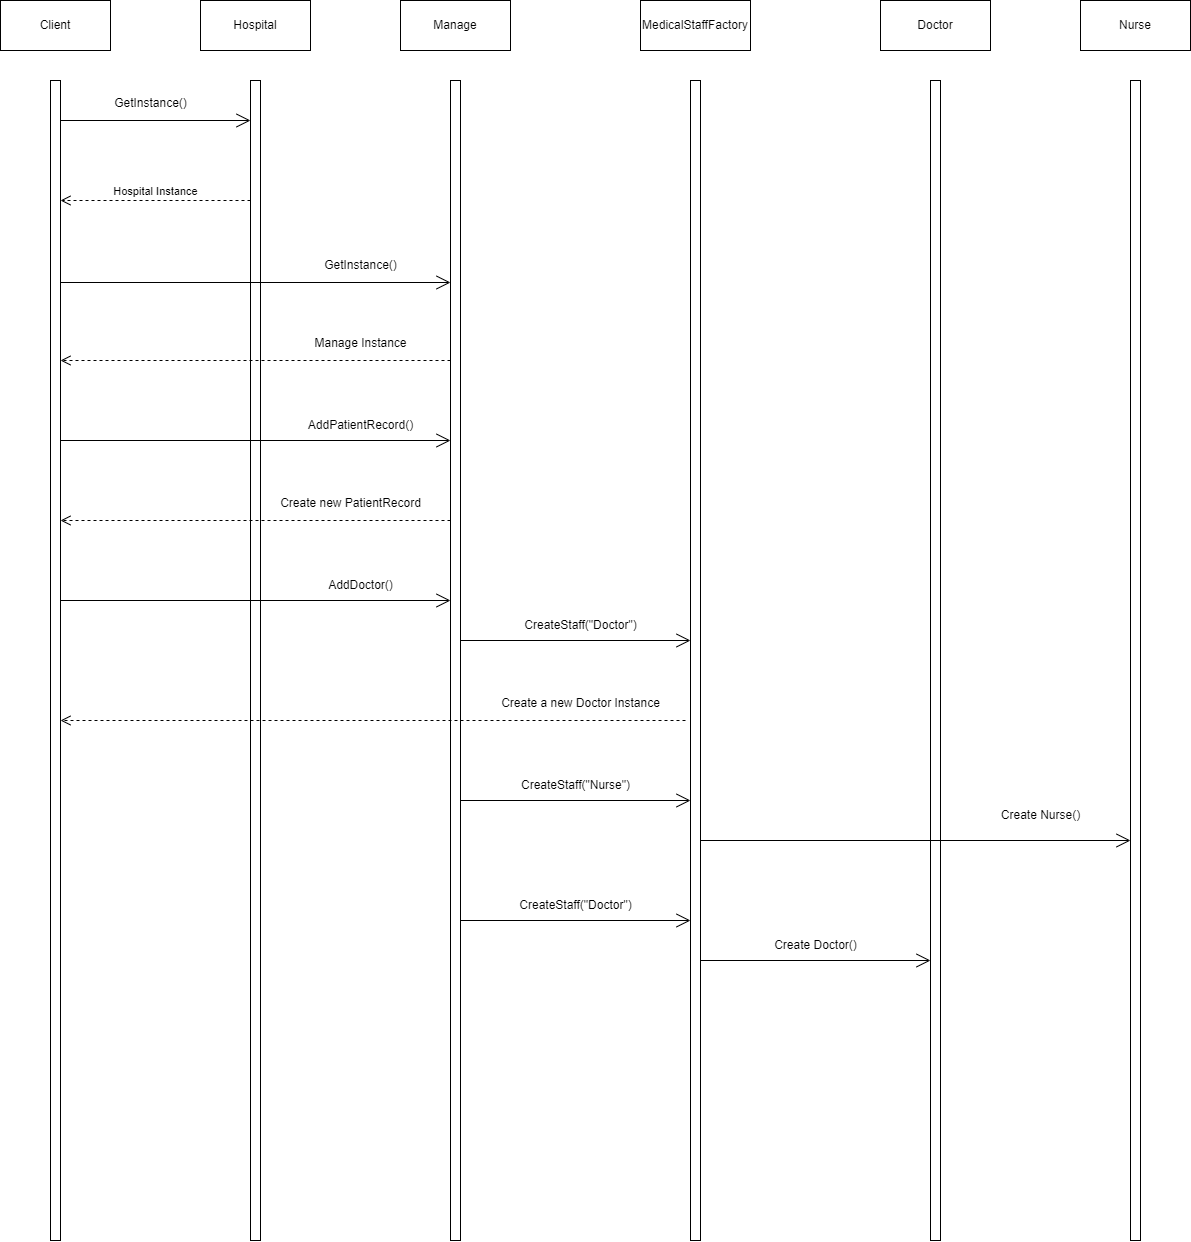

The diagram above was exported from draw.io. Its source (the exported page's mxGraphModel, read from the mxfile embedded in the PNG):
<mxGraphModel dx="840" dy="-115" grid="1" gridSize="10" guides="1" tooltips="1" connect="1" arrows="1" fold="1" page="1" pageScale="1" pageWidth="850" pageHeight="1100" math="0" shadow="0">
  <root>
    <mxCell id="0" />
    <mxCell id="1" parent="0" />
    <mxCell id="bkgTrB6277zVVc9zf847-95" value="" style="html=1;points=[[0,0,0,0,5],[0,1,0,0,-5],[1,0,0,0,5],[1,1,0,0,-5]];perimeter=orthogonalPerimeter;outlineConnect=0;targetShapes=umlLifeline;portConstraint=eastwest;newEdgeStyle={&quot;curved&quot;:0,&quot;rounded&quot;:0};" vertex="1" parent="1">
      <mxGeometry x="880" y="1360" width="10" height="1160" as="geometry" />
    </mxCell>
    <mxCell id="bkgTrB6277zVVc9zf847-96" value="" style="html=1;points=[[0,0,0,0,5],[0,1,0,0,-5],[1,0,0,0,5],[1,1,0,0,-5]];perimeter=orthogonalPerimeter;outlineConnect=0;targetShapes=umlLifeline;portConstraint=eastwest;newEdgeStyle={&quot;curved&quot;:0,&quot;rounded&quot;:0};" vertex="1" parent="1">
      <mxGeometry x="1080" y="1360" width="10" height="1160" as="geometry" />
    </mxCell>
    <mxCell id="bkgTrB6277zVVc9zf847-97" value="" style="html=1;points=[[0,0,0,0,5],[0,1,0,0,-5],[1,0,0,0,5],[1,1,0,0,-5]];perimeter=orthogonalPerimeter;outlineConnect=0;targetShapes=umlLifeline;portConstraint=eastwest;newEdgeStyle={&quot;curved&quot;:0,&quot;rounded&quot;:0};" vertex="1" parent="1">
      <mxGeometry x="1280" y="1360" width="10" height="1160" as="geometry" />
    </mxCell>
    <mxCell id="bkgTrB6277zVVc9zf847-98" value="Client" style="html=1;whiteSpace=wrap;" vertex="1" parent="1">
      <mxGeometry x="830" y="1280" width="110" height="50" as="geometry" />
    </mxCell>
    <mxCell id="bkgTrB6277zVVc9zf847-99" value="Hospital" style="html=1;whiteSpace=wrap;" vertex="1" parent="1">
      <mxGeometry x="1030" y="1280" width="110" height="50" as="geometry" />
    </mxCell>
    <mxCell id="bkgTrB6277zVVc9zf847-100" value="Manage" style="html=1;whiteSpace=wrap;" vertex="1" parent="1">
      <mxGeometry x="1230" y="1280" width="110" height="50" as="geometry" />
    </mxCell>
    <mxCell id="bkgTrB6277zVVc9zf847-101" value="" style="endArrow=open;endFill=1;endSize=12;html=1;rounded=0;" edge="1" parent="1" target="bkgTrB6277zVVc9zf847-96">
      <mxGeometry width="160" relative="1" as="geometry">
        <mxPoint x="890" y="1400" as="sourcePoint" />
        <mxPoint x="1050" y="1400" as="targetPoint" />
      </mxGeometry>
    </mxCell>
    <mxCell id="bkgTrB6277zVVc9zf847-102" value="GetInstance()" style="text;html=1;align=center;verticalAlign=middle;resizable=0;points=[];autosize=1;strokeColor=none;fillColor=none;" vertex="1" parent="1">
      <mxGeometry x="930" y="1368" width="100" height="30" as="geometry" />
    </mxCell>
    <mxCell id="bkgTrB6277zVVc9zf847-103" value="Hospital Instance" style="html=1;verticalAlign=bottom;endArrow=open;dashed=1;endSize=8;curved=0;rounded=0;" edge="1" parent="1">
      <mxGeometry relative="1" as="geometry">
        <mxPoint x="1080" y="1480" as="sourcePoint" />
        <mxPoint x="890" y="1480" as="targetPoint" />
      </mxGeometry>
    </mxCell>
    <mxCell id="bkgTrB6277zVVc9zf847-106" value="" style="endArrow=open;endFill=1;endSize=12;html=1;rounded=0;" edge="1" parent="1" target="bkgTrB6277zVVc9zf847-97">
      <mxGeometry width="160" relative="1" as="geometry">
        <mxPoint x="890" y="1562" as="sourcePoint" />
        <mxPoint x="1210" y="1562" as="targetPoint" />
      </mxGeometry>
    </mxCell>
    <mxCell id="bkgTrB6277zVVc9zf847-107" value="GetInstance()" style="text;html=1;align=center;verticalAlign=middle;resizable=0;points=[];autosize=1;strokeColor=none;fillColor=none;" vertex="1" parent="1">
      <mxGeometry x="1140" y="1530" width="100" height="30" as="geometry" />
    </mxCell>
    <mxCell id="bkgTrB6277zVVc9zf847-108" value="" style="html=1;verticalAlign=bottom;endArrow=open;dashed=1;endSize=8;curved=0;rounded=0;" edge="1" parent="1">
      <mxGeometry relative="1" as="geometry">
        <mxPoint x="1280" y="1640" as="sourcePoint" />
        <mxPoint x="890" y="1640" as="targetPoint" />
      </mxGeometry>
    </mxCell>
    <mxCell id="bkgTrB6277zVVc9zf847-109" value="Manage Instance" style="text;html=1;align=center;verticalAlign=middle;resizable=0;points=[];autosize=1;strokeColor=none;fillColor=none;" vertex="1" parent="1">
      <mxGeometry x="1130" y="1608" width="120" height="30" as="geometry" />
    </mxCell>
    <mxCell id="bkgTrB6277zVVc9zf847-110" value="" style="endArrow=open;endFill=1;endSize=12;html=1;rounded=0;" edge="1" parent="1">
      <mxGeometry width="160" relative="1" as="geometry">
        <mxPoint x="890" y="1720" as="sourcePoint" />
        <mxPoint x="1280" y="1720" as="targetPoint" />
      </mxGeometry>
    </mxCell>
    <mxCell id="bkgTrB6277zVVc9zf847-111" value="AddPatientRecord()" style="text;html=1;align=center;verticalAlign=middle;resizable=0;points=[];autosize=1;strokeColor=none;fillColor=none;" vertex="1" parent="1">
      <mxGeometry x="1125" y="1690" width="130" height="30" as="geometry" />
    </mxCell>
    <mxCell id="bkgTrB6277zVVc9zf847-112" value="" style="html=1;verticalAlign=bottom;endArrow=open;dashed=1;endSize=8;curved=0;rounded=0;" edge="1" parent="1">
      <mxGeometry relative="1" as="geometry">
        <mxPoint x="1280" y="1800" as="sourcePoint" />
        <mxPoint x="890" y="1800" as="targetPoint" />
      </mxGeometry>
    </mxCell>
    <mxCell id="bkgTrB6277zVVc9zf847-113" value="Create new PatientRecord" style="text;html=1;align=center;verticalAlign=middle;resizable=0;points=[];autosize=1;strokeColor=none;fillColor=none;" vertex="1" parent="1">
      <mxGeometry x="1100" y="1768" width="160" height="30" as="geometry" />
    </mxCell>
    <mxCell id="bkgTrB6277zVVc9zf847-114" value="" style="endArrow=open;endFill=1;endSize=12;html=1;rounded=0;" edge="1" parent="1">
      <mxGeometry width="160" relative="1" as="geometry">
        <mxPoint x="890" y="1880" as="sourcePoint" />
        <mxPoint x="1280" y="1880" as="targetPoint" />
      </mxGeometry>
    </mxCell>
    <mxCell id="bkgTrB6277zVVc9zf847-115" value="AddDoctor()" style="text;html=1;align=center;verticalAlign=middle;resizable=0;points=[];autosize=1;strokeColor=none;fillColor=none;" vertex="1" parent="1">
      <mxGeometry x="1145" y="1850" width="90" height="30" as="geometry" />
    </mxCell>
    <mxCell id="bkgTrB6277zVVc9zf847-117" value="" style="html=1;points=[[0,0,0,0,5],[0,1,0,0,-5],[1,0,0,0,5],[1,1,0,0,-5]];perimeter=orthogonalPerimeter;outlineConnect=0;targetShapes=umlLifeline;portConstraint=eastwest;newEdgeStyle={&quot;curved&quot;:0,&quot;rounded&quot;:0};" vertex="1" parent="1">
      <mxGeometry x="1520" y="1360" width="10" height="1160" as="geometry" />
    </mxCell>
    <mxCell id="bkgTrB6277zVVc9zf847-118" value="MedicalStaffFactory" style="html=1;whiteSpace=wrap;" vertex="1" parent="1">
      <mxGeometry x="1470" y="1280" width="110" height="50" as="geometry" />
    </mxCell>
    <mxCell id="bkgTrB6277zVVc9zf847-119" value="" style="endArrow=open;endFill=1;endSize=12;html=1;rounded=0;" edge="1" parent="1">
      <mxGeometry width="160" relative="1" as="geometry">
        <mxPoint x="1290" y="1920" as="sourcePoint" />
        <mxPoint x="1520" y="1920" as="targetPoint" />
      </mxGeometry>
    </mxCell>
    <mxCell id="bkgTrB6277zVVc9zf847-120" value="CreateStaff(&quot;Doctor&quot;)" style="text;html=1;align=center;verticalAlign=middle;resizable=0;points=[];autosize=1;strokeColor=none;fillColor=none;" vertex="1" parent="1">
      <mxGeometry x="1340" y="1890" width="140" height="30" as="geometry" />
    </mxCell>
    <mxCell id="bkgTrB6277zVVc9zf847-121" value="" style="html=1;verticalAlign=bottom;endArrow=open;dashed=1;endSize=8;curved=0;rounded=0;" edge="1" parent="1" target="bkgTrB6277zVVc9zf847-95">
      <mxGeometry relative="1" as="geometry">
        <mxPoint x="1515" y="2000" as="sourcePoint" />
        <mxPoint x="1125" y="2000" as="targetPoint" />
      </mxGeometry>
    </mxCell>
    <mxCell id="bkgTrB6277zVVc9zf847-122" value="Create a new Doctor Instance" style="text;html=1;align=center;verticalAlign=middle;resizable=0;points=[];autosize=1;strokeColor=none;fillColor=none;" vertex="1" parent="1">
      <mxGeometry x="1320" y="1968" width="180" height="30" as="geometry" />
    </mxCell>
    <mxCell id="bkgTrB6277zVVc9zf847-123" value="" style="endArrow=open;endFill=1;endSize=12;html=1;rounded=0;" edge="1" parent="1">
      <mxGeometry width="160" relative="1" as="geometry">
        <mxPoint x="1290" y="2080" as="sourcePoint" />
        <mxPoint x="1520" y="2080" as="targetPoint" />
      </mxGeometry>
    </mxCell>
    <mxCell id="bkgTrB6277zVVc9zf847-124" value="CreateStaff(&quot;Nurse&quot;)" style="text;html=1;align=center;verticalAlign=middle;resizable=0;points=[];autosize=1;strokeColor=none;fillColor=none;" vertex="1" parent="1">
      <mxGeometry x="1340" y="2050" width="130" height="30" as="geometry" />
    </mxCell>
    <mxCell id="bkgTrB6277zVVc9zf847-126" value="" style="html=1;points=[[0,0,0,0,5],[0,1,0,0,-5],[1,0,0,0,5],[1,1,0,0,-5]];perimeter=orthogonalPerimeter;outlineConnect=0;targetShapes=umlLifeline;portConstraint=eastwest;newEdgeStyle={&quot;curved&quot;:0,&quot;rounded&quot;:0};" vertex="1" parent="1">
      <mxGeometry x="1760" y="1360" width="10" height="1160" as="geometry" />
    </mxCell>
    <mxCell id="bkgTrB6277zVVc9zf847-127" value="Doctor" style="html=1;whiteSpace=wrap;" vertex="1" parent="1">
      <mxGeometry x="1710" y="1280" width="110" height="50" as="geometry" />
    </mxCell>
    <mxCell id="bkgTrB6277zVVc9zf847-128" value="" style="html=1;points=[[0,0,0,0,5],[0,1,0,0,-5],[1,0,0,0,5],[1,1,0,0,-5]];perimeter=orthogonalPerimeter;outlineConnect=0;targetShapes=umlLifeline;portConstraint=eastwest;newEdgeStyle={&quot;curved&quot;:0,&quot;rounded&quot;:0};" vertex="1" parent="1">
      <mxGeometry x="1960" y="1360" width="10" height="1160" as="geometry" />
    </mxCell>
    <mxCell id="bkgTrB6277zVVc9zf847-129" value="Nurse" style="html=1;whiteSpace=wrap;" vertex="1" parent="1">
      <mxGeometry x="1910" y="1280" width="110" height="50" as="geometry" />
    </mxCell>
    <mxCell id="bkgTrB6277zVVc9zf847-130" value="" style="endArrow=open;endFill=1;endSize=12;html=1;rounded=0;" edge="1" parent="1" target="bkgTrB6277zVVc9zf847-128">
      <mxGeometry width="160" relative="1" as="geometry">
        <mxPoint x="1530" y="2120" as="sourcePoint" />
        <mxPoint x="1760" y="2120" as="targetPoint" />
      </mxGeometry>
    </mxCell>
    <mxCell id="bkgTrB6277zVVc9zf847-131" value="" style="endArrow=open;endFill=1;endSize=12;html=1;rounded=0;" edge="1" parent="1">
      <mxGeometry width="160" relative="1" as="geometry">
        <mxPoint x="1290" y="2200" as="sourcePoint" />
        <mxPoint x="1520" y="2200" as="targetPoint" />
      </mxGeometry>
    </mxCell>
    <mxCell id="bkgTrB6277zVVc9zf847-132" value="CreateStaff(&quot;Doctor&quot;)" style="text;html=1;align=center;verticalAlign=middle;resizable=0;points=[];autosize=1;strokeColor=none;fillColor=none;" vertex="1" parent="1">
      <mxGeometry x="1335" y="2170" width="140" height="30" as="geometry" />
    </mxCell>
    <mxCell id="bkgTrB6277zVVc9zf847-133" value="" style="endArrow=open;endFill=1;endSize=12;html=1;rounded=0;" edge="1" parent="1" target="bkgTrB6277zVVc9zf847-126">
      <mxGeometry width="160" relative="1" as="geometry">
        <mxPoint x="1530" y="2240" as="sourcePoint" />
        <mxPoint x="1960" y="2240" as="targetPoint" />
      </mxGeometry>
    </mxCell>
    <mxCell id="bkgTrB6277zVVc9zf847-134" value="Create Nurse()" style="text;html=1;align=center;verticalAlign=middle;resizable=0;points=[];autosize=1;strokeColor=none;fillColor=none;" vertex="1" parent="1">
      <mxGeometry x="1820" y="2080" width="100" height="30" as="geometry" />
    </mxCell>
    <mxCell id="bkgTrB6277zVVc9zf847-135" value="Create Doctor()" style="text;html=1;align=center;verticalAlign=middle;resizable=0;points=[];autosize=1;strokeColor=none;fillColor=none;" vertex="1" parent="1">
      <mxGeometry x="1590" y="2210" width="110" height="30" as="geometry" />
    </mxCell>
  </root>
</mxGraphModel>